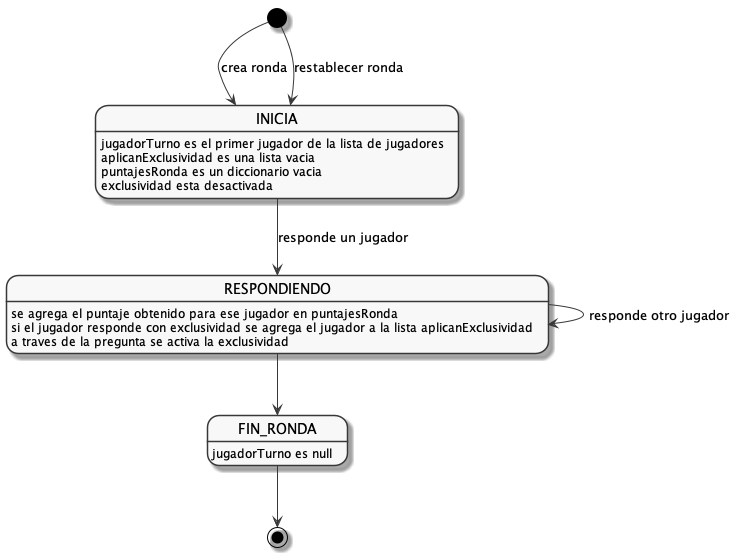

The diagram above was rendered by PlantUML. Its source (embedded in the PNG):
@startuml
!include vista.iuml

[*] --> INICIA: crea ronda
INICIA --> RESPONDIENDO: responde un jugador
INICIA : jugadorTurno es el primer jugador de la lista de jugadores
INICIA : aplicanExclusividad es una lista vacia
INICIA : puntajesRonda es un diccionario vacia
INICIA : exclusividad esta desactivada
RESPONDIENDO: se agrega el puntaje obtenido para ese jugador en puntajesRonda
RESPONDIENDO: si el jugador responde con exclusividad se agrega el jugador a la lista aplicanExclusividad
RESPONDIENDO: a traves de la pregunta se activa la exclusividad
RESPONDIENDO --> RESPONDIENDO: responde otro jugador
RESPONDIENDO --> FIN_RONDA
FIN_RONDA: jugadorTurno es null

FIN_RONDA --> [*]

[*] --> INICIA: restablecer ronda

@enduml